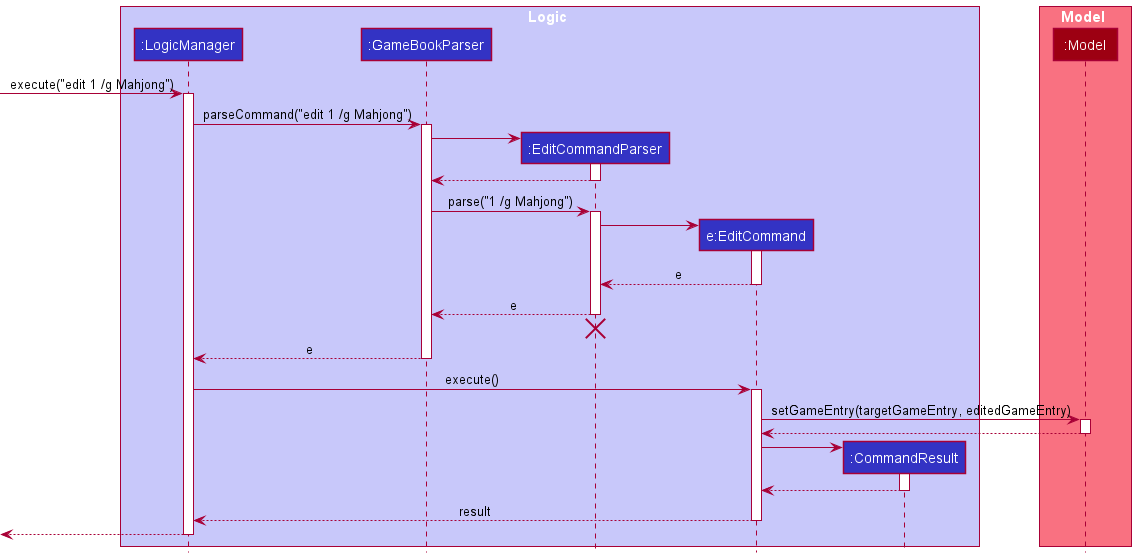

The diagram above was rendered by PlantUML. Its source (embedded in the PNG):
@startuml
!include style.puml

box Logic LOGIC_COLOR_T1
participant ":LogicManager" as LogicManager LOGIC_COLOR
participant ":GameBookParser" as GameBookParser LOGIC_COLOR
participant ":EditCommandParser" as EditCommandParser LOGIC_COLOR
participant "e:EditCommand" as EditCommand LOGIC_COLOR
participant ":CommandResult" as CommandResult LOGIC_COLOR
end box

box Model MODEL_COLOR_T1
participant ":Model" as Model MODEL_COLOR
end box

[-> LogicManager : execute("edit 1 /g Mahjong")
activate LogicManager

LogicManager -> GameBookParser : parseCommand("edit 1 /g Mahjong")
activate GameBookParser

create EditCommandParser
GameBookParser -> EditCommandParser
activate EditCommandParser

EditCommandParser --> GameBookParser
deactivate EditCommandParser

GameBookParser -> EditCommandParser : parse("1 /g Mahjong")
activate EditCommandParser

create EditCommand
EditCommandParser -> EditCommand
activate EditCommand

EditCommand --> EditCommandParser : e
deactivate EditCommand

EditCommandParser --> GameBookParser : e
deactivate EditCommandParser
'Hidden arrow to position the destroy marker below the end of the activation bar.
EditCommandParser -[hidden]-> GameBookParser
destroy EditCommandParser

GameBookParser --> LogicManager : e
deactivate GameBookParser

LogicManager -> EditCommand : execute()
activate EditCommand

EditCommand -> Model : setGameEntry(targetGameEntry, editedGameEntry)
activate Model

Model --> EditCommand
deactivate Model

create CommandResult
EditCommand -> CommandResult
activate CommandResult

CommandResult --> EditCommand
deactivate CommandResult

EditCommand --> LogicManager : result
deactivate EditCommand

[<--LogicManager
deactivate LogicManager
@enduml